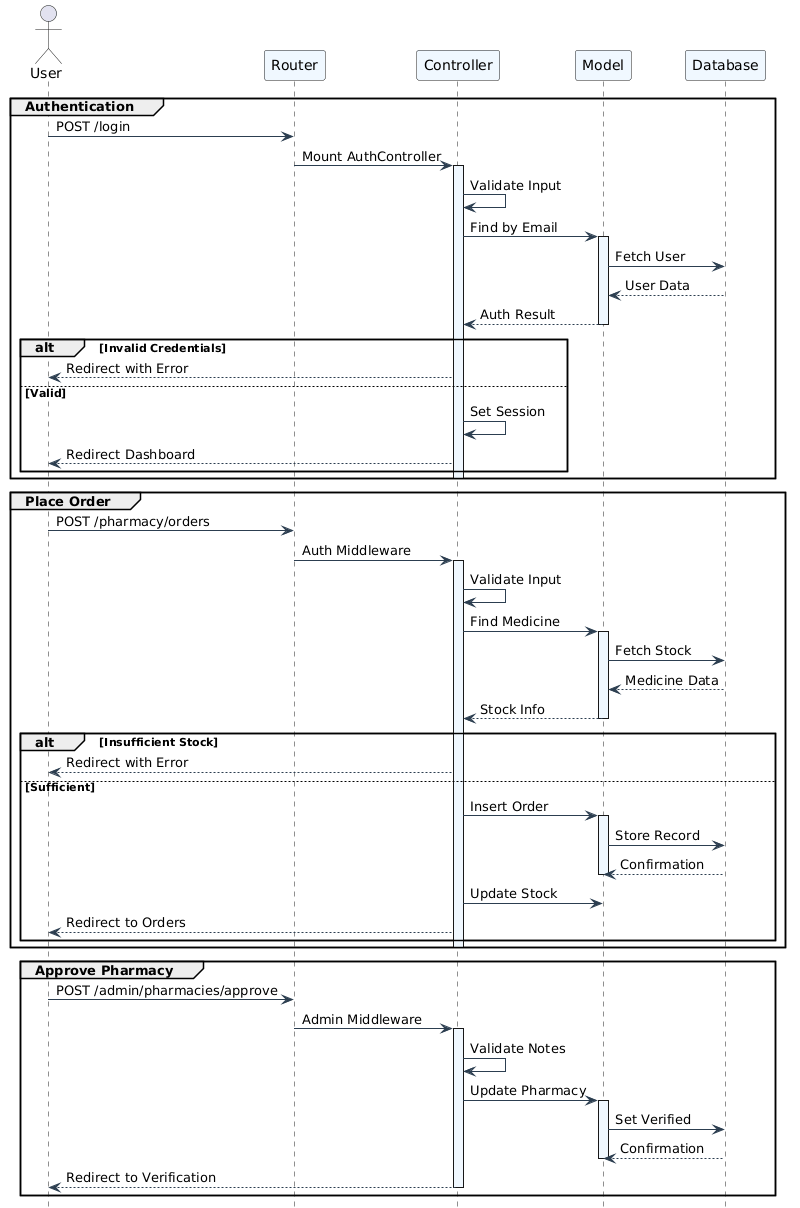

The diagram above was rendered by PlantUML. Its source (embedded in the PNG):
@startuml
skinparam sequence {
    ArrowColor #2C3E50
    LifeLineBackgroundColor #F0F8FF
    ParticipantBackgroundColor #F0F8FF
}
hide footbox

actor User
participant "Router" as R
participant "Controller" as C
participant "Model" as M
participant "Database" as DB

group Authentication
    User -> R: POST /login
    R -> C: Mount AuthController
    activate C
    C -> C: Validate Input
    C -> M: Find by Email
    activate M
    M -> DB: Fetch User
    DB --> M: User Data
    M --> C: Auth Result
    deactivate M
    alt Invalid Credentials
        C --> User: Redirect with Error
    else Valid
        C -> C: Set Session
        C --> User: Redirect Dashboard
    end
    deactivate C
end

group Place Order
    User -> R: POST /pharmacy/orders
    R -> C: Auth Middleware
    activate C
    C -> C: Validate Input
    C -> M: Find Medicine
    activate M
    M -> DB: Fetch Stock
    DB --> M: Medicine Data
    M --> C: Stock Info
    deactivate M
    alt Insufficient Stock
        C --> User: Redirect with Error
    else Sufficient
        C -> M: Insert Order
        activate M
        M -> DB: Store Record
        DB --> M: Confirmation
        deactivate M
        C -> M: Update Stock
        C --> User: Redirect to Orders
    end
    deactivate C
end

group Approve Pharmacy
    User -> R: POST /admin/pharmacies/approve
    R -> C: Admin Middleware
    activate C
    C -> C: Validate Notes
    C -> M: Update Pharmacy
    activate M
    M -> DB: Set Verified
    DB --> M: Confirmation
    deactivate M
    C --> User: Redirect to Verification
    deactivate C
end
@enduml